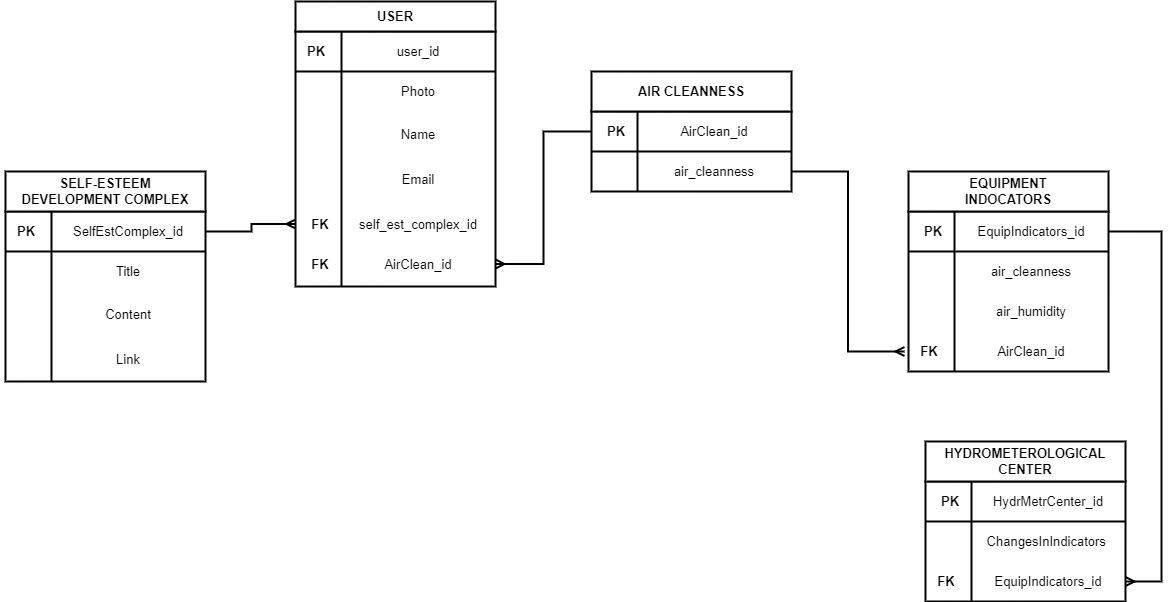

The diagram above was exported from draw.io. Its source (the exported page's mxGraphModel, read from the mxfile embedded in the PNG):
<mxGraphModel dx="1822" dy="762" grid="0" gridSize="10" guides="1" tooltips="1" connect="1" arrows="1" fold="1" page="0" pageScale="1" pageWidth="827" pageHeight="1169" math="0" shadow="0">
  <root>
    <mxCell id="WIyWlLk6GJQsqaUBKTNV-0" />
    <mxCell id="WIyWlLk6GJQsqaUBKTNV-1" parent="WIyWlLk6GJQsqaUBKTNV-0" />
    <mxCell id="g2pgIlyB6XHqp7aea-EG-0" value="" style="shape=internalStorage;whiteSpace=wrap;html=1;backgroundOutline=1;dx=46;dy=40;strokeWidth=2;fontSize=13;" vertex="1" parent="WIyWlLk6GJQsqaUBKTNV-1">
      <mxGeometry x="264" y="430" width="200" height="255" as="geometry" />
    </mxCell>
    <mxCell id="g2pgIlyB6XHqp7aea-EG-1" value="PK" style="text;html=1;strokeColor=none;fillColor=none;align=center;verticalAlign=middle;whiteSpace=wrap;rounded=0;strokeWidth=2;fontStyle=1;fontSize=13;" vertex="1" parent="WIyWlLk6GJQsqaUBKTNV-1">
      <mxGeometry x="260" y="430" width="50" height="40" as="geometry" />
    </mxCell>
    <mxCell id="g2pgIlyB6XHqp7aea-EG-2" value="USER" style="rounded=0;whiteSpace=wrap;html=1;strokeWidth=2;fontStyle=1;fontSize=13;" vertex="1" parent="WIyWlLk6GJQsqaUBKTNV-1">
      <mxGeometry x="264" y="400" width="200" height="30" as="geometry" />
    </mxCell>
    <mxCell id="g2pgIlyB6XHqp7aea-EG-3" value="Name" style="text;html=1;align=center;verticalAlign=middle;whiteSpace=wrap;rounded=0;strokeWidth=2;fontSize=13;" vertex="1" parent="WIyWlLk6GJQsqaUBKTNV-1">
      <mxGeometry x="310" y="510" width="154" height="45" as="geometry" />
    </mxCell>
    <mxCell id="g2pgIlyB6XHqp7aea-EG-4" value="Photo" style="text;html=1;align=center;verticalAlign=middle;whiteSpace=wrap;rounded=0;strokeWidth=2;fontSize=13;" vertex="1" parent="WIyWlLk6GJQsqaUBKTNV-1">
      <mxGeometry x="310" y="470" width="154" height="40" as="geometry" />
    </mxCell>
    <mxCell id="g2pgIlyB6XHqp7aea-EG-5" value="Email" style="text;html=1;align=center;verticalAlign=middle;whiteSpace=wrap;rounded=0;strokeWidth=2;fontSize=13;" vertex="1" parent="WIyWlLk6GJQsqaUBKTNV-1">
      <mxGeometry x="310" y="555" width="154" height="45" as="geometry" />
    </mxCell>
    <mxCell id="g2pgIlyB6XHqp7aea-EG-6" value="user_id" style="text;html=1;align=center;verticalAlign=middle;whiteSpace=wrap;rounded=0;strokeWidth=2;fontSize=13;" vertex="1" parent="WIyWlLk6GJQsqaUBKTNV-1">
      <mxGeometry x="310" y="430" width="154" height="40" as="geometry" />
    </mxCell>
    <mxCell id="g2pgIlyB6XHqp7aea-EG-7" value="" style="shape=internalStorage;whiteSpace=wrap;html=1;backgroundOutline=1;dx=46;dy=40;strokeWidth=2;fontSize=13;" vertex="1" parent="WIyWlLk6GJQsqaUBKTNV-1">
      <mxGeometry x="-26" y="610" width="200" height="170" as="geometry" />
    </mxCell>
    <mxCell id="g2pgIlyB6XHqp7aea-EG-8" value="PK" style="text;html=1;strokeColor=none;fillColor=none;align=center;verticalAlign=middle;whiteSpace=wrap;rounded=0;strokeWidth=2;fontStyle=1;fontSize=13;" vertex="1" parent="WIyWlLk6GJQsqaUBKTNV-1">
      <mxGeometry x="-30" y="610" width="50" height="40" as="geometry" />
    </mxCell>
    <mxCell id="g2pgIlyB6XHqp7aea-EG-9" value="SELF-ESTEEM&lt;br style=&quot;font-size: 13px;&quot;&gt;DEVELOPMENT COMPLEX" style="rounded=0;whiteSpace=wrap;html=1;strokeWidth=2;fontStyle=1;fontSize=13;" vertex="1" parent="WIyWlLk6GJQsqaUBKTNV-1">
      <mxGeometry x="-26" y="570" width="200" height="40" as="geometry" />
    </mxCell>
    <mxCell id="g2pgIlyB6XHqp7aea-EG-10" value="Content" style="text;html=1;align=center;verticalAlign=middle;whiteSpace=wrap;rounded=0;strokeWidth=2;fontSize=13;" vertex="1" parent="WIyWlLk6GJQsqaUBKTNV-1">
      <mxGeometry x="20" y="690" width="154" height="45" as="geometry" />
    </mxCell>
    <mxCell id="g2pgIlyB6XHqp7aea-EG-11" value="Title" style="text;html=1;align=center;verticalAlign=middle;whiteSpace=wrap;rounded=0;strokeWidth=2;fontSize=13;" vertex="1" parent="WIyWlLk6GJQsqaUBKTNV-1">
      <mxGeometry x="20" y="650" width="154" height="40" as="geometry" />
    </mxCell>
    <mxCell id="g2pgIlyB6XHqp7aea-EG-12" value="Link" style="text;html=1;align=center;verticalAlign=middle;whiteSpace=wrap;rounded=0;strokeWidth=2;fontSize=13;" vertex="1" parent="WIyWlLk6GJQsqaUBKTNV-1">
      <mxGeometry x="20" y="735" width="154" height="45" as="geometry" />
    </mxCell>
    <mxCell id="g2pgIlyB6XHqp7aea-EG-13" value="SelfEstComplex_id" style="text;html=1;align=center;verticalAlign=middle;whiteSpace=wrap;rounded=0;strokeWidth=2;fontSize=13;" vertex="1" parent="WIyWlLk6GJQsqaUBKTNV-1">
      <mxGeometry x="20" y="610" width="154" height="40" as="geometry" />
    </mxCell>
    <mxCell id="g2pgIlyB6XHqp7aea-EG-14" value="self_est_complex_id" style="text;html=1;align=center;verticalAlign=middle;whiteSpace=wrap;rounded=0;strokeWidth=2;fontSize=13;" vertex="1" parent="WIyWlLk6GJQsqaUBKTNV-1">
      <mxGeometry x="310" y="600" width="154" height="45" as="geometry" />
    </mxCell>
    <mxCell id="g2pgIlyB6XHqp7aea-EG-15" value="" style="shape=internalStorage;whiteSpace=wrap;html=1;backgroundOutline=1;dx=46;dy=40;strokeWidth=2;fontSize=13;" vertex="1" parent="WIyWlLk6GJQsqaUBKTNV-1">
      <mxGeometry x="894" y="880" width="200" height="120" as="geometry" />
    </mxCell>
    <mxCell id="g2pgIlyB6XHqp7aea-EG-16" value="HYDROMETEROLOGICAL&lt;br style=&quot;padding: 0px; margin: 0px; font-size: 13px;&quot;&gt;CENTER" style="rounded=0;whiteSpace=wrap;html=1;strokeWidth=2;fontStyle=1;fontSize=13;" vertex="1" parent="WIyWlLk6GJQsqaUBKTNV-1">
      <mxGeometry x="894" y="840" width="200" height="40" as="geometry" />
    </mxCell>
    <mxCell id="g2pgIlyB6XHqp7aea-EG-17" value="PK" style="text;html=1;strokeColor=none;fillColor=none;align=center;verticalAlign=middle;whiteSpace=wrap;rounded=0;strokeWidth=2;fontStyle=1;fontSize=13;" vertex="1" parent="WIyWlLk6GJQsqaUBKTNV-1">
      <mxGeometry x="894" y="880" width="50" height="40" as="geometry" />
    </mxCell>
    <mxCell id="g2pgIlyB6XHqp7aea-EG-18" value="HydrMetrCenter_id" style="text;html=1;align=center;verticalAlign=middle;whiteSpace=wrap;rounded=0;strokeWidth=2;fontSize=13;" vertex="1" parent="WIyWlLk6GJQsqaUBKTNV-1">
      <mxGeometry x="940" y="880" width="154" height="40" as="geometry" />
    </mxCell>
    <mxCell id="g2pgIlyB6XHqp7aea-EG-19" value="ChangesInIndicators&amp;nbsp;" style="text;html=1;align=center;verticalAlign=middle;whiteSpace=wrap;rounded=0;strokeWidth=2;fontSize=13;" vertex="1" parent="WIyWlLk6GJQsqaUBKTNV-1">
      <mxGeometry x="940" y="920" width="154" height="40" as="geometry" />
    </mxCell>
    <mxCell id="g2pgIlyB6XHqp7aea-EG-43" style="edgeStyle=orthogonalEdgeStyle;rounded=0;orthogonalLoop=1;jettySize=auto;html=1;strokeWidth=2;startArrow=ERmany;startFill=0;endArrow=none;endFill=0;entryX=1;entryY=0.5;entryDx=0;entryDy=0;exitX=1;exitY=0.5;exitDx=0;exitDy=0;fontSize=13;" edge="1" parent="WIyWlLk6GJQsqaUBKTNV-1" source="g2pgIlyB6XHqp7aea-EG-20" target="g2pgIlyB6XHqp7aea-EG-24">
      <mxGeometry relative="1" as="geometry">
        <mxPoint x="1200" y="640" as="targetPoint" />
        <Array as="points">
          <mxPoint x="1130" y="980" />
          <mxPoint x="1130" y="630" />
        </Array>
      </mxGeometry>
    </mxCell>
    <mxCell id="g2pgIlyB6XHqp7aea-EG-20" value="EquipIndicators_id" style="text;html=1;align=center;verticalAlign=middle;whiteSpace=wrap;rounded=0;strokeWidth=2;fontSize=13;" vertex="1" parent="WIyWlLk6GJQsqaUBKTNV-1">
      <mxGeometry x="940" y="960" width="154" height="40" as="geometry" />
    </mxCell>
    <mxCell id="g2pgIlyB6XHqp7aea-EG-21" value="" style="shape=internalStorage;whiteSpace=wrap;html=1;backgroundOutline=1;dx=46;dy=40;strokeWidth=2;fontSize=13;" vertex="1" parent="WIyWlLk6GJQsqaUBKTNV-1">
      <mxGeometry x="877" y="610" width="200" height="160" as="geometry" />
    </mxCell>
    <mxCell id="g2pgIlyB6XHqp7aea-EG-22" value="EQUIPMENT&lt;br style=&quot;font-size: 13px;&quot;&gt;INDOCATORS" style="rounded=0;whiteSpace=wrap;html=1;strokeWidth=2;fontStyle=1;fontSize=13;" vertex="1" parent="WIyWlLk6GJQsqaUBKTNV-1">
      <mxGeometry x="877" y="570" width="200" height="40" as="geometry" />
    </mxCell>
    <mxCell id="g2pgIlyB6XHqp7aea-EG-23" value="PK" style="text;html=1;strokeColor=none;fillColor=none;align=center;verticalAlign=middle;whiteSpace=wrap;rounded=0;strokeWidth=2;fontStyle=1;fontSize=13;" vertex="1" parent="WIyWlLk6GJQsqaUBKTNV-1">
      <mxGeometry x="877" y="610" width="50" height="40" as="geometry" />
    </mxCell>
    <mxCell id="g2pgIlyB6XHqp7aea-EG-24" value="EquipIndicators_id" style="text;html=1;align=center;verticalAlign=middle;whiteSpace=wrap;rounded=0;strokeWidth=2;fontSize=13;" vertex="1" parent="WIyWlLk6GJQsqaUBKTNV-1">
      <mxGeometry x="923" y="610" width="154" height="40" as="geometry" />
    </mxCell>
    <mxCell id="g2pgIlyB6XHqp7aea-EG-25" value="air_cleanness" style="text;html=1;align=center;verticalAlign=middle;whiteSpace=wrap;rounded=0;strokeWidth=2;fontSize=13;" vertex="1" parent="WIyWlLk6GJQsqaUBKTNV-1">
      <mxGeometry x="923" y="650" width="154" height="40" as="geometry" />
    </mxCell>
    <mxCell id="g2pgIlyB6XHqp7aea-EG-26" value="air_humidity" style="text;html=1;align=center;verticalAlign=middle;whiteSpace=wrap;rounded=0;strokeWidth=2;fontSize=13;" vertex="1" parent="WIyWlLk6GJQsqaUBKTNV-1">
      <mxGeometry x="923" y="690" width="154" height="40" as="geometry" />
    </mxCell>
    <mxCell id="g2pgIlyB6XHqp7aea-EG-27" value="" style="shape=internalStorage;whiteSpace=wrap;html=1;backgroundOutline=1;dx=46;dy=40;strokeWidth=2;fontSize=13;" vertex="1" parent="WIyWlLk6GJQsqaUBKTNV-1">
      <mxGeometry x="560" y="510" width="200" height="80" as="geometry" />
    </mxCell>
    <mxCell id="g2pgIlyB6XHqp7aea-EG-28" value="AIR CLEANNESS" style="rounded=0;whiteSpace=wrap;html=1;strokeWidth=2;fontStyle=1;fontSize=13;" vertex="1" parent="WIyWlLk6GJQsqaUBKTNV-1">
      <mxGeometry x="560" y="470" width="200" height="40" as="geometry" />
    </mxCell>
    <mxCell id="g2pgIlyB6XHqp7aea-EG-29" value="PK" style="text;html=1;strokeColor=none;fillColor=none;align=center;verticalAlign=middle;whiteSpace=wrap;rounded=0;strokeWidth=2;fontStyle=1;fontSize=13;" vertex="1" parent="WIyWlLk6GJQsqaUBKTNV-1">
      <mxGeometry x="560" y="510" width="50" height="40" as="geometry" />
    </mxCell>
    <mxCell id="g2pgIlyB6XHqp7aea-EG-30" value="AirClean_id" style="text;html=1;align=center;verticalAlign=middle;whiteSpace=wrap;rounded=0;strokeWidth=2;fontSize=13;" vertex="1" parent="WIyWlLk6GJQsqaUBKTNV-1">
      <mxGeometry x="606" y="510" width="154" height="40" as="geometry" />
    </mxCell>
    <mxCell id="g2pgIlyB6XHqp7aea-EG-31" value="air_cleanness" style="text;html=1;align=center;verticalAlign=middle;whiteSpace=wrap;rounded=0;strokeWidth=2;fontSize=13;" vertex="1" parent="WIyWlLk6GJQsqaUBKTNV-1">
      <mxGeometry x="606" y="550" width="154" height="40" as="geometry" />
    </mxCell>
    <mxCell id="g2pgIlyB6XHqp7aea-EG-32" value="AirClean_id" style="text;html=1;align=center;verticalAlign=middle;whiteSpace=wrap;rounded=0;strokeWidth=2;fontSize=13;" vertex="1" parent="WIyWlLk6GJQsqaUBKTNV-1">
      <mxGeometry x="923" y="730" width="154" height="40" as="geometry" />
    </mxCell>
    <mxCell id="g2pgIlyB6XHqp7aea-EG-39" style="edgeStyle=orthogonalEdgeStyle;rounded=0;orthogonalLoop=1;jettySize=auto;html=1;exitX=1;exitY=0.5;exitDx=0;exitDy=0;startArrow=ERmany;startFill=0;entryX=0;entryY=0.5;entryDx=0;entryDy=0;endArrow=none;endFill=0;strokeWidth=2;fontSize=13;" edge="1" parent="WIyWlLk6GJQsqaUBKTNV-1" source="g2pgIlyB6XHqp7aea-EG-33" target="g2pgIlyB6XHqp7aea-EG-29">
      <mxGeometry relative="1" as="geometry">
        <mxPoint x="530" y="530" as="targetPoint" />
      </mxGeometry>
    </mxCell>
    <mxCell id="g2pgIlyB6XHqp7aea-EG-33" value="AirClean_id" style="text;html=1;align=center;verticalAlign=middle;whiteSpace=wrap;rounded=0;strokeWidth=2;fontSize=13;" vertex="1" parent="WIyWlLk6GJQsqaUBKTNV-1">
      <mxGeometry x="310" y="642.5" width="154" height="40" as="geometry" />
    </mxCell>
    <mxCell id="g2pgIlyB6XHqp7aea-EG-45" style="edgeStyle=orthogonalEdgeStyle;rounded=0;orthogonalLoop=1;jettySize=auto;html=1;exitX=0;exitY=0.5;exitDx=0;exitDy=0;entryX=1;entryY=0.5;entryDx=0;entryDy=0;strokeWidth=2;startArrow=ERmany;startFill=0;endArrow=none;endFill=0;fontSize=13;" edge="1" parent="WIyWlLk6GJQsqaUBKTNV-1" source="g2pgIlyB6XHqp7aea-EG-34" target="g2pgIlyB6XHqp7aea-EG-13">
      <mxGeometry relative="1" as="geometry">
        <Array as="points">
          <mxPoint x="220" y="622" />
          <mxPoint x="220" y="630" />
        </Array>
      </mxGeometry>
    </mxCell>
    <mxCell id="g2pgIlyB6XHqp7aea-EG-34" value="FK" style="text;html=1;strokeColor=none;fillColor=none;align=center;verticalAlign=middle;whiteSpace=wrap;rounded=0;strokeWidth=2;fontStyle=1;fontSize=13;" vertex="1" parent="WIyWlLk6GJQsqaUBKTNV-1">
      <mxGeometry x="264" y="602.5" width="50" height="40" as="geometry" />
    </mxCell>
    <mxCell id="g2pgIlyB6XHqp7aea-EG-35" value="FK" style="text;html=1;strokeColor=none;fillColor=none;align=center;verticalAlign=middle;whiteSpace=wrap;rounded=0;strokeWidth=2;fontStyle=1;fontSize=13;" vertex="1" parent="WIyWlLk6GJQsqaUBKTNV-1">
      <mxGeometry x="264" y="642.5" width="50" height="40" as="geometry" />
    </mxCell>
    <mxCell id="g2pgIlyB6XHqp7aea-EG-40" style="edgeStyle=orthogonalEdgeStyle;rounded=0;orthogonalLoop=1;jettySize=auto;html=1;entryX=1;entryY=0.5;entryDx=0;entryDy=0;strokeWidth=2;startArrow=ERmany;startFill=0;endArrow=none;endFill=0;fontSize=13;" edge="1" parent="WIyWlLk6GJQsqaUBKTNV-1" source="g2pgIlyB6XHqp7aea-EG-36" target="g2pgIlyB6XHqp7aea-EG-31">
      <mxGeometry relative="1" as="geometry" />
    </mxCell>
    <mxCell id="g2pgIlyB6XHqp7aea-EG-36" value="FK" style="text;html=1;strokeColor=none;fillColor=none;align=center;verticalAlign=middle;whiteSpace=wrap;rounded=0;strokeWidth=2;fontStyle=1;fontSize=13;" vertex="1" parent="WIyWlLk6GJQsqaUBKTNV-1">
      <mxGeometry x="873" y="730" width="50" height="40" as="geometry" />
    </mxCell>
    <mxCell id="g2pgIlyB6XHqp7aea-EG-37" value="FK" style="text;html=1;strokeColor=none;fillColor=none;align=center;verticalAlign=middle;whiteSpace=wrap;rounded=0;strokeWidth=2;fontStyle=1;fontSize=13;" vertex="1" parent="WIyWlLk6GJQsqaUBKTNV-1">
      <mxGeometry x="890" y="960" width="50" height="40" as="geometry" />
    </mxCell>
  </root>
</mxGraphModel>